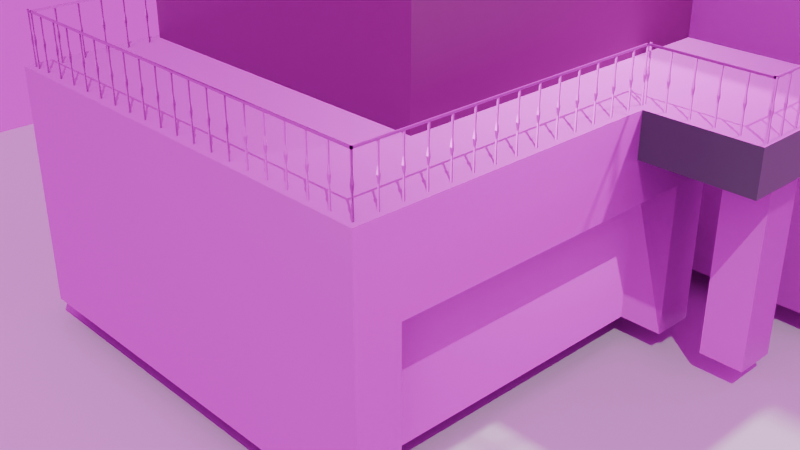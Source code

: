 # Source: house.blend  (saved by Blender 4.3.32; exported with 4.5.12 LTS)
import bpy
from mathutils import Matrix  # noqa: F401  (used for matrix-valued properties, if any)

bpy.ops.wm.read_factory_settings(use_empty=True)
scene = bpy.context.scene
scene.name = 'Scene'

# ---- collections
col_collection = bpy.data.collections.new('Collection'); scene.collection.children.link(col_collection)

# ---- images (referenced by path relative to the original .blend; pixels are not part of the script)
import os
ASSET_DIR = os.environ.get("B2B_ASSET_DIR", "")  # directory of the original .blend (textures are referenced by path, not embedded)
HERE = os.path.dirname(os.path.abspath(__file__))  # packed textures are extracted next to this script under _unpacked/

def load_image(name, relpath, width, height, colorspace="sRGB"):
    """Load a texture the original file referenced (path relative to the .blend, or extracted next to this script)."""
    p = next((c for c in (os.path.join(HERE, relpath), os.path.join(ASSET_DIR, relpath)) if relpath and os.path.exists(c)), "")
    if p:
        img = bpy.data.images.load(p, check_existing=True)
        img.name = name
    else:  # same state as the original file: an image datablock whose file is absent (Cycles renders it pink)
        img = bpy.data.images.new(name, width, height)
        img.source = "FILE"
        img.filepath = "//" + (relpath or name)
    img.colorspace_settings.name = colorspace
    return img
img_walnutbasecolor_jpg = load_image('walnutBaseColor.jpg', 'textures/Walnut/walnutBaseColor.jpg', 1024, 1024, 'sRGB')
img_walnutnormal_jpg = load_image('walnutNormal.jpg', 'textures/Walnut/walnutNormal.jpg', 1024, 1024, 'sRGB')
img_brickwallbasecolor_jpeg = load_image('brickWallBaseColor.jpeg', 'textures/BrickWall/brickWallBaseColor.jpeg', 1024, 1024, 'sRGB')
img_brickwallroughness_jpeg = load_image('brickWallRoughness.jpeg', 'textures/BrickWall/brickWallRoughness.jpeg', 1024, 1024, 'sRGB')
img_brickwallnormal_jpeg = load_image('brickWallNormal.jpeg', 'textures/BrickWall/brickWallNormal.jpeg', 1024, 1024, 'sRGB')
img_wood_145_smooth_jpg = load_image('wood-145_smooth.jpg', 'textures/Wood/woodRoughness.jpg', 1024, 1024, 'Non-Color')
img_woodbasecolor_jpg = load_image('woodBaseColor.jpg', 'textures/Wood/woodBaseColor.jpg', 1024, 1024, 'sRGB')
img_woodnormal_jpg = load_image('woodNormal.jpg', 'textures/Wood/woodNormal.jpg', 1024, 1024, 'sRGB')
img_garagedoorbasecolor_png = load_image('garageDoorBaseColor.png', 'textures/garageDoor/garageDoorBaseColor.png', 1024, 1024, 'sRGB')
img_blackmetalmetallic_jpg = load_image('blackMetalMetallic.jpg', 'textures/BlackMetal/blackMetalMetallic.jpg', 1024, 1024, 'sRGB')
img_blackmetalnormal_jpg = load_image('blackMetalNormal.jpg', 'textures/BlackMetal/blackMetalNormal.jpg', 1024, 1024, 'sRGB')
img_roofbasecolor_jpg = load_image('roofBaseColor.jpg', 'textures/Roof/roofBaseColor.jpg', 1024, 1024, 'sRGB')
img_roofroughness_jpg = load_image('roofRoughness.jpg', 'textures/Roof/roofRoughness.jpg', 1024, 1024, 'sRGB')
img_roofnormal_jpg = load_image('roofNormal.jpg', 'textures/Roof/roofNormal.jpg', 1024, 1024, 'sRGB')
img_pared_gris_pizarra_roughness_jpg = load_image('Pared_Gris_Pizarra_roughness.jpg', 'textures/Pared_Gris_Pizarra_roughness.jpg', 1024, 1024, 'Non-Color')
img_pared_gris_pizarra_normal_jpg = load_image('Pared_Gris_Pizarra_normal.jpg', 'textures/Pared_Gris_Pizarra_normal.jpg', 1024, 1024, 'Non-Color')
img_whitemarblebasecolor_jpg = load_image('whiteMarbleBaseColor.jpg', 'textures/WhiteMarble/whiteMarbleBaseColor.jpg', 1024, 1024, 'sRGB')
img_whitemarbleroughness_jpg = load_image('whiteMarbleRoughness.jpg', 'textures/WhiteMarble/whiteMarbleRoughness.jpg', 1024, 1024, 'sRGB')
img_whitemarblenormal_jpg = load_image('whiteMarbleNormal.jpg', 'textures/WhiteMarble/whiteMarbleNormal.jpg', 1024, 1024, 'sRGB')
img_blackmetalbasecolor_jpg = load_image('blackMetalBaseColor.jpg', 'textures/BlackMetal/blackMetalBaseColor.jpg', 1024, 1024, 'sRGB')
img_blackmetalroughness_jpg = load_image('blackMetalRoughness.jpg', 'textures/BlackMetal/blackMetalRoughness.jpg', 1024, 1024, 'sRGB')
img_rosendal_plains_1_2k_c6dc0b4a_a5f1_46a1_a7dd_7f3a7014699f_exr = load_image('rosendal-plains-1_2K_c6dc0b4a-a5f1-46a1-a7dd-7f3a7014699f.exr', 'rosendal-plains-1_2K_c6dc0b4a-a5f1-46a1-a7dd-7f3a7014699f.exr', 1024, 1024, 'Linear Rec.709')

# ---- materials (node trees are filled in below, after node groups)
mat_walnut_wood = bpy.data.materials.new('Walnut Wood')
mat_walnut_wood.alpha_threshold = 0.0
mat_walnut_wood.line_color = (0.0, 0.0, 0.0, 1.0)
mat_red_brick = bpy.data.materials.new('Red Brick')
mat_wood = bpy.data.materials.new('Wood')
mat_wood.displacement_method = 'BOTH'
mat_garage_door = bpy.data.materials.new('Garage Door')
mat_garage_door.displacement_method = 'BOTH'
mat_metal_roof = bpy.data.materials.new('Metal Roof')
mat_metal_roof.displacement_method = 'BOTH'
mat_gray_paint = bpy.data.materials.new('Gray Paint')
mat_gray_paint.displacement_method = 'BOTH'
mat_eggshell_paint = bpy.data.materials.new('Eggshell Paint')
mat_eggshell_paint.displacement_method = 'BOTH'
mat_white_marble_tiles = bpy.data.materials.new('White Marble Tiles')
mat_black_metal = bpy.data.materials.new('Black Metal')
mat_black_metal.displacement_method = 'BOTH'

# ---- material node trees
mat_walnut_wood.use_nodes = True; mat_walnut_wood.node_tree.nodes.clear()
_N = mat_walnut_wood.node_tree.nodes; _L = mat_walnut_wood.node_tree.links
n0 = _N.new('ShaderNodeTexCoord'); n0.name = 'Texture Coordinate'; n0.location = (-1882, 206)
n1 = _N.new('ShaderNodeMapping'); n1.name = 'Mapping'; n1.location = (-1672, 223)
n1.width = 240
n2 = _N.new('ShaderNodeTexImage'); n2.name = 'Image Texture.002'; n2.location = (-1239, 260)
n2.image = img_walnutbasecolor_jpg
n3 = _N.new('ShaderNodeOutputMaterial'); n3.name = 'Material Output'; n3.location = (-520, 289)
n4 = _N.new('ShaderNodeBsdfPrincipled'); n4.name = 'Principled BSDF'; n4.location = (-851, 302)
n4.distribution = 'GGX'
n4.subsurface_method = 'RANDOM_WALK_SKIN'
n4.inputs[2].default_value = 0.7673
n4.inputs[3].default_value = 1.45
n4.inputs[13].default_value = 0.06818
n4.inputs[20].default_value = 0.0
n4.inputs[27].default_value = (0.0, 0.0, 0.0, 1.0)
n4.inputs[28].default_value = 1.0
n5 = _N.new('ShaderNodeTexImage'); n5.name = 'Image Texture.003'; n5.location = (-1247, -54)
n5.image = img_walnutnormal_jpg
n6 = _N.new('ShaderNodeNormalMap'); n6.name = 'Normal Map'; n6.location = (-928, -138)
_L.new(n0.outputs[2], n1.inputs[0])
_L.new(n1.outputs[0], n2.inputs[0])
_L.new(n4.outputs[0], n3.inputs[0])
_L.new(n2.outputs[0], n4.inputs[0])
_L.new(n5.outputs[0], n6.inputs[1])
_L.new(n6.outputs[0], n4.inputs[5])
_L.new(n1.outputs[0], n5.inputs[0])
n3.is_active_output = True
mat_red_brick.use_nodes = True; mat_red_brick.node_tree.nodes.clear()
_N = mat_red_brick.node_tree.nodes; _L = mat_red_brick.node_tree.links
n0 = _N.new('ShaderNodeBsdfPrincipled'); n0.name = 'Principled BSDF'; n0.location = (1200, 0)
n0.distribution = 'GGX'
n0.subsurface_method = 'RANDOM_WALK_SKIN'
n0.inputs[3].default_value = 1.45
n0.inputs[27].default_value = (0.0, 0.0, 0.0, 1.0)
n0.inputs[28].default_value = 1.0
n1 = _N.new('ShaderNodeOutputMaterial'); n1.name = 'Material Output'; n1.location = (1500, 0)
n2 = _N.new('ShaderNodeMapping'); n2.name = 'Mapping'; n2.location = (-800, 0)
n3 = _N.new('ShaderNodeTexImage'); n3.name = 'Image Texture'; n3.location = (-150, 300)
n3.image = img_brickwallbasecolor_jpeg
n4 = _N.new('ShaderNodeMapping'); n4.name = 'Mapping.001'; n4.location = (-800, 0)
n5 = _N.new('ShaderNodeTexCoord'); n5.name = 'Texture Coordinate'; n5.location = (-1200, 0)
n6 = _N.new('ShaderNodeHueSaturation'); n6.name = 'Hue/Saturation/Value'; n6.location = (200, 300)
n7 = _N.new('ShaderNodeTexImage'); n7.name = 'Image Texture.001'; n7.location = (-150, 0)
n7.image = img_brickwallroughness_jpeg
n8 = _N.new('ShaderNodeNormalMap'); n8.name = 'Normal Map'; n8.location = (806, -366)
n9 = _N.new('ShaderNodeSeparateRGB'); n9.name = 'Separate RGB (Legacy)'; n9.location = (206, -316)
n10 = _N.new('ShaderNodeCombineRGB'); n10.name = 'Combine RGB (Legacy)'; n10.location = (606, -316)
n11 = _N.new('ShaderNodeMath'); n11.name = 'Math'; n11.location = (406, -316)
n11.operation = 'SUBTRACT'
n11.inputs[0].default_value = 1.0
n12 = _N.new('ShaderNodeTexImage'); n12.name = 'Image Texture.002'; n12.location = (-144, -316)
n12.image = img_brickwallnormal_jpeg
_L.new(n0.outputs[0], n1.inputs[0])
_L.new(n4.outputs[0], n3.inputs[0])
_L.new(n5.outputs[2], n4.inputs[0])
_L.new(n3.outputs[0], n6.inputs[4])
_L.new(n6.outputs[0], n0.inputs[0])
_L.new(n4.outputs[0], n7.inputs[0])
_L.new(n12.outputs[0], n9.inputs[0])
_L.new(n9.outputs[0], n10.inputs[0])
_L.new(n9.outputs[2], n10.inputs[2])
_L.new(n9.outputs[1], n11.inputs[1])
_L.new(n11.outputs[0], n10.inputs[1])
_L.new(n10.outputs[0], n8.inputs[1])
_L.new(n8.outputs[0], n0.inputs[5])
_L.new(n4.outputs[0], n12.inputs[0])
_L.new(n7.outputs[0], n0.inputs[2])
n1.is_active_output = True
mat_wood.use_nodes = True; mat_wood.node_tree.nodes.clear()
_N = mat_wood.node_tree.nodes; _L = mat_wood.node_tree.links
n0 = _N.new('ShaderNodeOutputMaterial'); n0.name = 'Material Output.001'; n0.location = (1174, 502)
n1 = _N.new('ShaderNodeTexCoord'); n1.name = 'Texture Coordinate'; n1.location = (-634, 491)
n2 = _N.new('ShaderNodeNormalMap'); n2.name = 'Normal Map'; n2.location = (313, -117)
n3 = _N.new('ShaderNodeBsdfPrincipled'); n3.name = 'Principled BSDF.001'; n3.location = (677, 548)
n3.distribution = 'GGX'
n3.subsurface_method = 'RANDOM_WALK_SKIN'
n3.inputs[1].default_value = 0.3727
n3.inputs[3].default_value = 1.45
n3.inputs[27].default_value = (0.0, 0.0, 0.0, 1.0)
n3.inputs[28].default_value = 1.0
n4 = _N.new('ShaderNodeTexImage'); n4.name = 'Image Texture.001'; n4.location = (-99, 176)
n4.image = img_wood_145_smooth_jpg
n4.projection_blend = 0.5
n5 = _N.new('ShaderNodeMapping'); n5.name = 'Mapping'; n5.location = (-454, 491)
n6 = _N.new('ShaderNodeTexImage'); n6.name = 'Image Texture'; n6.location = (17, 794)
n6.image = img_woodbasecolor_jpg
n6.projection_blend = 0.5
n7 = _N.new('ShaderNodeTexImage'); n7.name = 'Image Texture.003'; n7.location = (-106, -153)
n7.image = img_woodnormal_jpg
n7.projection_blend = 0.5
n8 = _N.new('ShaderNodeValToRGB'); n8.name = 'Color Ramp'; n8.location = (287, 387)
while len(n8.color_ramp.elements) > 1: n8.color_ramp.elements.remove(n8.color_ramp.elements[-1])
n8.color_ramp.elements[0].position = 0.2255; n8.color_ramp.elements[0].color = (0.0, 0.0, 0.0, 1.0)
_e = n8.color_ramp.elements.new(0.7491); _e.color = (1.0, 1.0, 1.0, 1.0)
_L.new(n5.outputs[0], n6.inputs[0])
_L.new(n8.outputs[0], n3.inputs[2])
_L.new(n5.outputs[0], n4.inputs[0])
_L.new(n1.outputs[2], n5.inputs[0])
_L.new(n5.outputs[0], n7.inputs[0])
_L.new(n7.outputs[0], n2.inputs[1])
_L.new(n3.outputs[0], n0.inputs[0])
_L.new(n6.outputs[0], n3.inputs[0])
_L.new(n4.outputs[0], n8.inputs[0])
_L.new(n2.outputs[0], n3.inputs[5])
n0.is_active_output = True
mat_garage_door.use_nodes = True; mat_garage_door.node_tree.nodes.clear()
_N = mat_garage_door.node_tree.nodes; _L = mat_garage_door.node_tree.links
n0 = _N.new('ShaderNodeBsdfPrincipled'); n0.name = 'Principled BSDF'; n0.location = (80, 300)
n0.inputs[2].default_value = 0.3
n1 = _N.new('ShaderNodeOutputMaterial'); n1.name = 'Material Output'; n1.location = (370, 300)
n2 = _N.new('ShaderNodeTexImage'); n2.name = 'Image Texture.001'; n2.location = (86, -40)
n2.label = 'Base Color'
n2.image = img_garagedoorbasecolor_png
n2.interpolation = 'Closest'
n3 = _N.new('ShaderNodeTexImage'); n3.name = 'Image Texture.002'; n3.location = (86, -320)
n3.label = 'Metallic'
n3.image = img_blackmetalmetallic_jpg
n4 = _N.new('ShaderNodeTexImage'); n4.name = 'Image Texture.005'; n4.location = (94, -629)
n4.label = 'Normal'
n4.image = img_blackmetalnormal_jpg
n5 = _N.new('ShaderNodeNormalMap'); n5.name = 'Normal Map'; n5.location = (-200, -223)
n6 = _N.new('ShaderNodeMapping'); n6.name = 'Mapping'; n6.location = (230, -40)
n7 = _N.new('NodeReroute'); n7.name = 'Reroute'; n7.location = (36, -831)
n7.width = 16
n7.socket_idname = 'NodeSocketVector'
n8 = _N.new('ShaderNodeTexCoord'); n8.name = 'Texture Coordinate'; n8.location = (30, -40)
n9 = _N.new('NodeFrame'); n9.name = 'Frame'; n9.location = (-1270, 340)
n9.label = 'Mapping'
n9.width = 400
n10 = _N.new('NodeFrame'); n10.name = 'Frame.001'; n10.location = (-626, 540)
n10.label = 'Textures'
n10.width = 364
n2.parent = n10
n3.parent = n10
n4.parent = n10
n6.parent = n9
n7.parent = n10
n8.parent = n9
_L.new(n0.outputs[0], n1.inputs[0])
_L.new(n2.outputs[0], n0.inputs[0])
_L.new(n4.outputs[0], n5.inputs[1])
_L.new(n5.outputs[0], n0.inputs[5])
_L.new(n7.outputs[0], n2.inputs[0])
_L.new(n7.outputs[0], n3.inputs[0])
_L.new(n7.outputs[0], n4.inputs[0])
_L.new(n6.outputs[0], n7.inputs[0])
_L.new(n8.outputs[2], n6.inputs[0])
_L.new(n3.outputs[0], n0.inputs[1])
n1.is_active_output = True
mat_metal_roof.use_nodes = True; mat_metal_roof.node_tree.nodes.clear()
_N = mat_metal_roof.node_tree.nodes; _L = mat_metal_roof.node_tree.links
n0 = _N.new('ShaderNodeOutputMaterial'); n0.name = 'Material Output'; n0.location = (300, 300)
n1 = _N.new('ShaderNodeBsdfPrincipled'); n1.name = 'Principled BSDF'; n1.location = (10, 300)
n1.distribution = 'GGX'
n1.subsurface_method = 'RANDOM_WALK_SKIN'
n1.inputs[3].default_value = 1.45
n1.inputs[27].default_value = (0.0, 0.0, 0.0, 1.0)
n1.inputs[28].default_value = 1.0
n2 = _N.new('ShaderNodeTexImage'); n2.name = 'Image Texture.001'; n2.location = (86, -40)
n2.label = 'Base Color'
n2.image = img_roofbasecolor_jpg
n3 = _N.new('ShaderNodeTexImage'); n3.name = 'Image Texture.002'; n3.location = (86, -320)
n3.label = 'Roughness'
n3.image = img_roofroughness_jpg
n4 = _N.new('ShaderNodeInvert'); n4.name = 'Invert Color'; n4.location = (-240, -60)
n5 = _N.new('ShaderNodeTexImage'); n5.name = 'Image Texture.003'; n5.location = (86, -600)
n5.label = 'Normal'
n5.image = img_roofnormal_jpg
n6 = _N.new('ShaderNodeNormalMap'); n6.name = 'Normal Map'; n6.location = (-240, -340)
n7 = _N.new('ShaderNodeMapping'); n7.name = 'Mapping'; n7.location = (230, -40)
n8 = _N.new('NodeReroute'); n8.name = 'Reroute'; n8.location = (36, -430)
n8.width = 16
n8.socket_idname = 'NodeSocketVector'
n9 = _N.new('ShaderNodeTexCoord'); n9.name = 'Texture Coordinate'; n9.location = (30, -40)
n10 = _N.new('NodeFrame'); n10.name = 'Frame'; n10.location = (-1270, 340)
n10.label = 'Mapping'
n10.width = 400
n11 = _N.new('NodeFrame'); n11.name = 'Frame.001'; n11.location = (-626, 260)
n11.label = 'Textures'
n11.width = 356
n2.parent = n11
n3.parent = n11
n5.parent = n11
n7.parent = n10
n8.parent = n11
n9.parent = n10
_L.new(n1.outputs[0], n0.inputs[0])
_L.new(n2.outputs[0], n1.inputs[0])
_L.new(n3.outputs[0], n4.inputs[1])
_L.new(n4.outputs[0], n1.inputs[2])
_L.new(n5.outputs[0], n6.inputs[1])
_L.new(n6.outputs[0], n1.inputs[5])
_L.new(n8.outputs[0], n2.inputs[0])
_L.new(n8.outputs[0], n3.inputs[0])
_L.new(n8.outputs[0], n5.inputs[0])
_L.new(n7.outputs[0], n8.inputs[0])
_L.new(n9.outputs[2], n7.inputs[0])
n0.is_active_output = True
mat_gray_paint.use_nodes = True; mat_gray_paint.node_tree.nodes.clear()
_N = mat_gray_paint.node_tree.nodes; _L = mat_gray_paint.node_tree.links
n0 = _N.new('NodeFrame'); n0.name = 'Fotograma.001'; n0.location = (-715, 75)
n0.label = 'Texturas'
n0.width = 347
n1 = _N.new('NodeFrame'); n1.name = 'Fotograma'; n1.location = (-1139, 47)
n1.label = 'Mapeo'
n1.width = 380
n2 = _N.new('ShaderNodeTexImage'); n2.name = 'Imagen.002'; n2.location = (76, -45)
n2.label = 'Roughness'
n2.hide = True
n2.image = img_pared_gris_pizarra_roughness_jpg
n2.projection = 'BOX'
n2.projection_blend = 0.01
n3 = _N.new('ShaderNodeTexImage'); n3.name = 'Imagen.003'; n3.location = (76, -105)
n3.label = 'Normal'
n3.hide = True
n3.image = img_pared_gris_pizarra_normal_jpg
n3.projection = 'BOX'
n3.projection_blend = 0.01
n4 = _N.new('ShaderNodeBsdfPrincipled'); n4.name = 'BSDF Principista'; n4.location = (382, 11)
n4.inputs[0].default_value = (0.1384, 0.1384, 0.1683, 1.0)
n4.inputs[3].default_value = 1.45
n4.inputs[27].default_value = (0.0, 0.0, 0.0, 1.0)
n5 = _N.new('ShaderNodeOutputMaterial'); n5.name = 'Material'; n5.location = (682, 11)
n5.hide = True
n6 = _N.new('NodeReroute'); n6.name = 'Redirigir'; n6.location = (36, -85)
n6.width = 16
n6.socket_idname = 'NodeSocketVector'
n7 = _N.new('ShaderNodeMapping'); n7.name = 'Mapeo'; n7.location = (210, -57)
n7.hide = True
n8 = _N.new('ShaderNodeTexCoord'); n8.name = 'Coordenadas de texturizado'; n8.location = (30, -57)
n8.hide = True
n9 = _N.new('ShaderNodeRGB'); n9.name = 'RGB'; n9.location = (-578, 385)
n9.outputs[0].default_value = (0.521, 0.3916, 0.4342, 1.0)
n10 = _N.new('ShaderNodeNormalMap'); n10.name = 'Normal Map'; n10.location = (-7, -111)
n2.parent = n0
n3.parent = n0
n6.parent = n0
n7.parent = n1
n8.parent = n1
_L.new(n4.outputs[0], n5.inputs[0])
_L.new(n6.outputs[0], n2.inputs[0])
_L.new(n6.outputs[0], n3.inputs[0])
_L.new(n7.outputs[0], n6.inputs[0])
_L.new(n8.outputs[3], n7.inputs[0])
_L.new(n2.outputs[0], n4.inputs[2])
_L.new(n3.outputs[0], n10.inputs[1])
_L.new(n10.outputs[0], n4.inputs[5])
n5.is_active_output = True
mat_eggshell_paint.use_nodes = True; mat_eggshell_paint.node_tree.nodes.clear()
_N = mat_eggshell_paint.node_tree.nodes; _L = mat_eggshell_paint.node_tree.links
n0 = _N.new('NodeFrame'); n0.name = 'Fotograma.001'; n0.location = (-616, 265)
n0.label = 'Texturas'
n0.width = 346
n1 = _N.new('NodeFrame'); n1.name = 'Fotograma.003'; n1.location = (-230, 265)
n1.label = 'Ajustes Rugosidad'
n1.width = 300
n2 = _N.new('NodeFrame'); n2.name = 'Fotograma'; n2.location = (-1040, 237)
n2.label = 'Mapeo'
n2.width = 380
n3 = _N.new('ShaderNodeTexImage'); n3.name = 'Imagen.002'; n3.location = (76, -45)
n3.label = 'Roughness'
n3.hide = True
n3.image = img_pared_gris_pizarra_roughness_jpg
n3.projection = 'BOX'
n3.projection_blend = 0.01
n4 = _N.new('ShaderNodeTexImage'); n4.name = 'Imagen.003'; n4.location = (76, -105)
n4.label = 'Normal'
n4.hide = True
n4.image = img_pared_gris_pizarra_normal_jpg
n4.projection = 'BOX'
n4.projection_blend = 0.01
n5 = _N.new('ShaderNodeBsdfPrincipled'); n5.name = 'BSDF Principista'; n5.location = (480, 200)
n5.inputs[0].default_value = (0.521, 0.3916, 0.4342, 1.0)
n5.inputs[3].default_value = 1.45
n5.inputs[27].default_value = (0.0, 0.0, 0.0, 1.0)
n6 = _N.new('ShaderNodeOutputMaterial'); n6.name = 'Material'; n6.location = (780, 200)
n6.hide = True
n7 = _N.new('NodeReroute'); n7.name = 'Redirigir'; n7.location = (36, -85)
n7.width = 16
n7.socket_idname = 'NodeSocketVector'
n8 = _N.new('ShaderNodeMapping'); n8.name = 'Mapeo'; n8.location = (210, -57)
n8.hide = True
n9 = _N.new('ShaderNodeTexCoord'); n9.name = 'Coordenadas de texturizado'; n9.location = (30, -57)
n9.hide = True
n10 = _N.new('ShaderNodeNormalMap'); n10.name = 'Normal Map'; n10.location = (-17, 78)
n3.parent = n0
n4.parent = n0
n7.parent = n0
n8.parent = n2
n9.parent = n2
_L.new(n5.outputs[0], n6.inputs[0])
_L.new(n7.outputs[0], n3.inputs[0])
_L.new(n7.outputs[0], n4.inputs[0])
_L.new(n8.outputs[0], n7.inputs[0])
_L.new(n9.outputs[3], n8.inputs[0])
_L.new(n3.outputs[0], n5.inputs[2])
_L.new(n4.outputs[0], n10.inputs[1])
_L.new(n10.outputs[0], n5.inputs[5])
n6.is_active_output = True
mat_white_marble_tiles.use_nodes = True; mat_white_marble_tiles.node_tree.nodes.clear()
_N = mat_white_marble_tiles.node_tree.nodes; _L = mat_white_marble_tiles.node_tree.links
n0 = _N.new('ShaderNodeBsdfPrincipled'); n0.name = 'Principled BSDF'; n0.location = (10, 300)
n0.inputs[1].default_value = 0.2
n1 = _N.new('ShaderNodeOutputMaterial'); n1.name = 'Material Output'; n1.location = (300, 300)
n2 = _N.new('ShaderNodeTexImage'); n2.name = 'Image Texture'; n2.location = (86, -40)
n2.label = 'Base Color'
n2.image = img_whitemarblebasecolor_jpg
n3 = _N.new('ShaderNodeTexImage'); n3.name = 'Image Texture.001'; n3.location = (86, -320)
n3.label = 'Roughness'
n3.image = img_whitemarbleroughness_jpg
n4 = _N.new('ShaderNodeTexImage'); n4.name = 'Image Texture.002'; n4.location = (86, -600)
n4.label = 'Normal'
n4.image = img_whitemarblenormal_jpg
n5 = _N.new('ShaderNodeNormalMap'); n5.name = 'Normal Map'; n5.location = (-240, -60)
n6 = _N.new('ShaderNodeMapping'); n6.name = 'Mapping'; n6.location = (230, -40)
n7 = _N.new('NodeReroute'); n7.name = 'Reroute'; n7.location = (36, -495)
n7.width = 16
n7.socket_idname = 'NodeSocketVector'
n8 = _N.new('ShaderNodeTexCoord'); n8.name = 'Texture Coordinate'; n8.location = (30, -40)
n9 = _N.new('NodeFrame'); n9.name = 'Frame'; n9.location = (-1270, 340)
n9.label = 'Mapping'
n9.width = 400
n10 = _N.new('NodeFrame'); n10.name = 'Frame.001'; n10.location = (-626, 540)
n10.label = 'Textures'
n10.width = 356
n11 = _N.new('ShaderNodeInvert'); n11.name = 'Invert Color'; n11.location = (-229, 215)
n11.inputs[0].default_value = 0.1467
n2.parent = n10
n3.parent = n10
n4.parent = n10
n6.parent = n9
n7.parent = n10
n8.parent = n9
_L.new(n0.outputs[0], n1.inputs[0])
_L.new(n2.outputs[0], n0.inputs[0])
_L.new(n11.outputs[0], n0.inputs[2])
_L.new(n4.outputs[0], n5.inputs[1])
_L.new(n5.outputs[0], n0.inputs[5])
_L.new(n7.outputs[0], n2.inputs[0])
_L.new(n7.outputs[0], n3.inputs[0])
_L.new(n7.outputs[0], n4.inputs[0])
_L.new(n6.outputs[0], n7.inputs[0])
_L.new(n8.outputs[2], n6.inputs[0])
_L.new(n3.outputs[0], n11.inputs[1])
n1.is_active_output = True
mat_black_metal.use_nodes = True; mat_black_metal.node_tree.nodes.clear()
_N = mat_black_metal.node_tree.nodes; _L = mat_black_metal.node_tree.links
n0 = _N.new('ShaderNodeBsdfPrincipled'); n0.name = 'Principled BSDF'; n0.location = (10, 300)
n1 = _N.new('ShaderNodeOutputMaterial'); n1.name = 'Material Output'; n1.location = (300, 300)
n2 = _N.new('ShaderNodeTexImage'); n2.name = 'Image Texture.001'; n2.location = (86, -40)
n2.label = 'Base Color'
n2.image = img_blackmetalbasecolor_jpg
n3 = _N.new('ShaderNodeTexImage'); n3.name = 'Image Texture.002'; n3.location = (86, -320)
n3.label = 'Metallic'
n3.image = img_blackmetalmetallic_jpg
n4 = _N.new('ShaderNodeTexImage'); n4.name = 'Image Texture.004'; n4.location = (86, -880)
n4.label = 'Roughness'
n4.image = img_blackmetalroughness_jpg
n5 = _N.new('ShaderNodeTexImage'); n5.name = 'Image Texture.005'; n5.location = (86, -1440)
n5.label = 'Normal'
n5.image = img_blackmetalnormal_jpg
n6 = _N.new('ShaderNodeNormalMap'); n6.name = 'Normal Map'; n6.location = (-282, -159)
n7 = _N.new('ShaderNodeMapping'); n7.name = 'Mapping'; n7.location = (230, -40)
n8 = _N.new('NodeReroute'); n8.name = 'Reroute'; n8.location = (36, -832)
n8.width = 16
n8.socket_idname = 'NodeSocketVector'
n9 = _N.new('ShaderNodeTexCoord'); n9.name = 'Texture Coordinate'; n9.location = (30, -40)
n10 = _N.new('NodeFrame'); n10.name = 'Frame'; n10.location = (-1270, 340)
n10.label = 'Mapping'
n10.width = 400
n11 = _N.new('NodeFrame'); n11.name = 'Frame.001'; n11.location = (-669, 1282)
n11.label = 'Textures'
n11.width = 356
n2.parent = n11
n3.parent = n11
n4.parent = n11
n5.parent = n11
n7.parent = n10
n8.parent = n11
n9.parent = n10
_L.new(n0.outputs[0], n1.inputs[0])
_L.new(n2.outputs[0], n0.inputs[0])
_L.new(n3.outputs[0], n0.inputs[1])
_L.new(n5.outputs[0], n6.inputs[1])
_L.new(n6.outputs[0], n0.inputs[5])
_L.new(n8.outputs[0], n2.inputs[0])
_L.new(n8.outputs[0], n3.inputs[0])
_L.new(n8.outputs[0], n4.inputs[0])
_L.new(n8.outputs[0], n5.inputs[0])
_L.new(n7.outputs[0], n8.inputs[0])
_L.new(n9.outputs[2], n7.inputs[0])
_L.new(n4.outputs[0], n0.inputs[2])
n1.is_active_output = True

# ---- world
world_rosendal_plains_1_001 = bpy.data.worlds.new('Rosendal Plains 1.001'); scene.world = world_rosendal_plains_1_001
world_rosendal_plains_1_001.use_nodes = True; world_rosendal_plains_1_001.node_tree.nodes.clear()
_N = world_rosendal_plains_1_001.node_tree.nodes; _L = world_rosendal_plains_1_001.node_tree.links
n0 = _N.new('ShaderNodeBackground'); n0.name = 'Background'; n0.location = (10, 300)
n1 = _N.new('ShaderNodeOutputWorld'); n1.name = 'World Output'; n1.location = (300, 300)
n2 = _N.new('ShaderNodeTexEnvironment'); n2.name = 'Environment Texture'; n2.location = (-400, 0)
n2.image = img_rosendal_plains_1_2k_c6dc0b4a_a5f1_46a1_a7dd_7f3a7014699f_exr
n3 = _N.new('ShaderNodeTexCoord'); n3.name = 'Texture Coordinate'; n3.location = (-800, 0)
n4 = _N.new('ShaderNodeMapping'); n4.name = 'Mapping'; n4.location = (-600, 0)
_L.new(n0.outputs[0], n1.inputs[0])
_L.new(n2.outputs[0], n0.inputs[0])
_L.new(n3.outputs[0], n4.inputs[0])
_L.new(n4.outputs[0], n2.inputs[0])
n1.is_active_output = True

# ---- cameras
cam_camera = bpy.data.cameras.new('Camera')
cam_camera.clip_end = 100.0
cam_camera.ortho_scale = 7.314

# ---- lights
light_light = bpy.data.lights.new('Light', 'POINT')
light_light.energy = 1000.0
light_light.shadow_soft_size = 0.1
light_sun = bpy.data.lights.new('Sun', 'SUN')
light_sun.energy = 1.0

# ---- meshes
me_cube = bpy.data.meshes.new('Cube')
me_cube.from_pydata([(3.25, -3.413, 0.1875), (3.25, 0.1875, 0.1875), (3.621, 3.0, 0.1875), (2.708, 0.3161, 0.1875), (3.25, -3.038, 1.5), (3.25, -3.038, 0.1875), (3.25, -0.1875, 0.1875), (3.25, -0.1875, 1.5), (4.188, -0.75, 1.875), (4.188, 0.1875, 1.875), (2.875, -3.038, 0.1875), (2.875, -0.1875, 0.1875), (3.25, 0.9375, 0.1875), (4.188, 0.9375, 0.1875), (3.621, 1.5, 0.1875), (4.188, 1.5, 0.1875), (2.708, 0.3161, 1.746), (3.25, -0.75, 1.875), (-0.5, -2.25, 3.665), (-0.5, 3.0, 3.665), (3.25, 0.9375, 1.875), (4.187, 0.9375, 1.875), (2.708, 0.8089, 1.746), (3.25, -3.413, 2.25), (3.25, 0.1875, 1.875), (3.25, -0.75, 2.25), (2.875, -3.038, 1.501), (2.875, -0.1875, 1.501), (4.188, 0.9375, 2.25), (4.188, -0.75, 2.25), (3.621, 3.0, 3.665), (-0.5, -2.25, 2.25), (2.5, -2.25, 2.25), (2.5, -3.413, 2.25), (2.5, -2.25, 3.665), (3.621, 1.5, 3.665), (4.188, 1.5, 3.665), (4.188, 0.9375, 3.665), (2.5, 0.9375, 2.25), (-0.575, -3.413, 0.1875), (2.5, 0.9375, 3.665), (-0.575, 3.0, 0.1875), (-0.575, 3.0, 2.25), (-0.575, -3.413, 2.25), (-0.875, -2.625, 3.75), (-0.875, 3.375, 3.75), (4.562, 3.375, 3.75), (2.875, -2.625, 3.75), (4.562, 0.5625, 3.75), (2.875, 0.5625, 3.75), (1.0, 0.1875, 4.875), (3.625, 1.761, 4.312), (1.0, 0.5625, 3.75), (1.0, 1.761, 4.312), (1.928, 1.765, 4.318), (3.625, -0.75, 1.875), (3.625, 0.1875, 1.875), (4.0, 0.1875, 1.875), (4.0, -0.75, 1.875), (4.0, 0.1875, 0.1875), (3.625, 0.1875, 0.1875), (3.625, -0.1875, 0.1875), (4.0, -0.1875, 0.1875), (3.625, -0.1875, 1.875), (4.0, -0.1875, 1.875), (3.621, 1.5, 2.25), (-0.575, 3.0, 1.875), (3.621, 3.0, 2.25), (-0.5, 3.0, 2.25), (-0.5, 3.0, 0.1875), (2.708, 0.1875, 0.1875), (2.708, 0.9375, 0.1875), (2.708, 0.9375, 1.875), (2.708, 0.1875, 1.875), (2.708, 0.8089, 0.1875), (2.875, 0.5625, 3.829), (2.875, -2.625, 3.829), (4.562, 3.375, 3.829), (4.562, 0.5625, 3.829), (-0.875, 3.375, 3.829), (-0.875, -2.625, 3.829), (2.792, 0.6451, 3.75), (4.48, 0.6451, 3.75), (2.792, -2.542, 3.75), (-0.7924, -2.542, 3.75), (2.792, 0.6451, 3.665), (2.792, -2.542, 3.665), (-0.7924, -2.542, 3.665), (4.48, 0.6451, 3.665), (-0.7924, 3.292, 3.665), (4.513, 3.308, 3.737), (-0.7924, 3.292, 3.75), (4.513, 3.308, 3.652)], [(52, 49), (53, 52)], [(74, 22, 16, 3), (0, 23, 33, 43, 39), (1, 24, 17, 7, 6), (42, 68, 69, 41, 66), (70, 73, 24, 1), (65, 35, 36, 15, 14), (26, 10, 11, 27), (4, 5, 10, 26), (6, 7, 27, 11), (12, 20, 72, 71), (13, 21, 20, 12), (2, 67, 65, 14), (41, 39, 43, 42, 66), (4, 26, 27, 7), (68, 31, 18, 19), (32, 33, 23, 25, 29, 28, 38), (25, 17, 55, 58, 8, 29), (37, 40, 38, 28), (20, 21, 9, 57, 56, 24, 73, 72), (31, 32, 34, 18), (82, 48, 49, 81), (34, 32, 38, 40), (91, 84, 44, 45), (46, 48, 82, 90), (9, 21, 28, 29, 8), (83, 81, 49, 47), (84, 83, 47, 44), (31, 68, 42, 43, 33, 32), (44, 47, 76, 80), (45, 44, 80, 79), (48, 46, 77, 78), (49, 75, 76, 47), (51, 54, 75, 78), (56, 57, 59, 60), (61, 60, 59, 62), (64, 63, 61, 62), (57, 64, 62, 59), (56, 60, 61, 63), (9, 8, 17, 24, 56, 63, 64, 57), (17, 25, 23, 0, 5, 4, 7), (65, 67, 30, 35), (67, 68, 19, 30), (36, 37, 28, 21, 13, 15), (69, 68, 67, 2), (16, 22, 72, 73), (3, 16, 73, 70), (22, 74, 71, 72), (76, 75, 54, 50), (78, 77, 51), (78, 75, 49, 48), (79, 80, 50), (80, 76, 50), (77, 79, 50, 54, 51), (87, 86, 83, 84), (86, 85, 81, 83), (89, 87, 84, 91), (88, 82, 81, 85), (37, 88, 85, 40), (19, 18, 87, 89), (34, 40, 85, 86), (18, 34, 86, 87), (46, 90, 91, 45), (90, 82, 88, 92), (77, 46, 45, 79), (90, 92, 89, 91), (36, 35, 30, 92, 88, 37), (30, 19, 89, 92)])
me_cube.polygons.foreach_set('material_index', [0, 1, 1, 1, 0, 2, 3, 1, 1, 2, 2, 1, 1, 1, 6, 7, 5, 2, 5, 6, 0, 6, 0, 0, 5, 0, 0, 7, 0, 0, 0, 0, 4, 1, 0, 1, 1, 1, 5, 1, 6, 6, 2, 1, 1, 1, 1, 4, 4, 0, 4, 4, 4, 0, 0, 0, 0, 0, 0, 0, 0, 0, 0, 0, 0, 0, 0])
_uv = me_cube.uv_layers.new(name='UVMap')
_uv.uv.foreach_set('vector', [0.3936, 0.1806, 0.3936, 0.2731, 0.3618, 0.2731, 0.3618, 0.1806, 0.6726, 0.6987, 0.6726, 0.8321, 0.6241, 0.8321, 0.418, 0.8321, 0.418, 0.6987, 0.2342, 0.5768, 0.2342, 0.6859, 0.1736, 0.6859, 0.21, 0.6616, 0.21, 0.5768, 0.7664, 0.0006087, 0.1588, 0.4381, 0.7542, 0.1585, 0.7664, 0.134, 0.7664, 0.02486, 0.2693, 0.5768, 0.2693, 0.6859, 0.2342, 0.6859, 0.2342, 0.5768, 0.1588, 0.07459, 0.03759, 0.07459, 0.03759, 0.03793, 0.268, 0.03793, 0.268, 0.07459, 0.3564, 0.5199, 0.2715, 0.5199, 0.2715, 0.3355, 0.3564, 0.3355, 0.02567, 0.6616, 0.02567, 0.5768, 0.04992, 0.5768, 0.04992, 0.6617, 0.21, 0.5768, 0.21, 0.6616, 0.1857, 0.6617, 0.1857, 0.5768, 0.9014, 0.2057, 0.9014, 0.3149, 0.8663, 0.3149, 0.8663, 0.2057, 0.962, 0.2057, 0.962, 0.3149, 0.9014, 0.3149, 0.9014, 0.2057, 0.268, 0.1716, 0.1588, 0.1716, 0.1588, 0.07459, 0.268, 0.07459, 0.7664, 0.134, 0.3517, 0.134, 0.3517, 0.0006087, 0.7664, 0.0006087, 0.7664, 0.02486, 0.02567, 0.6616, 0.02567, 0.6374, 0.21, 0.6374, 0.21, 0.6616, 0.8642, 0.1361, 0.8642, 0.4757, 0.7672, 0.4757, 0.7672, 0.1361, 0.3402, 0.7685, 0.4154, 0.7685, 0.4154, 0.817, 0.2432, 0.817, 0.2432, 0.8776, 0.134, 0.8776, 0.134, 0.7685, 0.3832, 0.5065, 0.359, 0.5065, 0.359, 0.4822, 0.359, 0.458, 0.359, 0.4458, 0.3832, 0.4458, 0.5507, 0.9326, 0.4416, 0.9326, 0.4416, 0.8356, 0.5507, 0.8356, 0.9996, 0.1296, 0.9996, 0.001471, 0.8971, 0.001471, 0.8971, 0.02709, 0.8971, 0.07833, 0.8971, 0.1296, 0.8971, 0.2037, 0.9996, 0.2037, 0.2455, 0.8356, 0.4395, 0.8356, 0.4395, 0.9326, 0.2455, 0.9326, 0.5001, 0.3058, 0.5078, 0.2981, 0.3507, 0.2981, 0.343, 0.3058, 0.0008081, 0.713, 0.09781, 0.713, 0.09781, 0.9192, 0.0008081, 0.9192, 0.009127, 0.5524, 0.009127, 0.008998, 0.001432, 0.001303, 0.001432, 0.5601, 0.03786, 0.5226, 0.2197, 0.5226, 0.2197, 0.5226, 0.03786, 0.5226, 0.359, 0.3852, 0.359, 0.3367, 0.3832, 0.3367, 0.3832, 0.4458, 0.359, 0.4458, 0.343, 0.008998, 0.343, 0.3058, 0.3507, 0.2981, 0.3507, 0.001303, 0.009127, 0.008998, 0.343, 0.008998, 0.3507, 0.001303, 0.001432, 0.001303, 0.3402, 0.5745, 0.0006531, 0.5745, 0.0006531, 0.5624, 0.4154, 0.5624, 0.4154, 0.7685, 0.3402, 0.7685, 0.9996, 0.6405, 0.7934, 0.5128, 0.7934, 0.5128, 0.9996, 0.6405, 0.3516, 0.136, 0.7396, 0.136, 0.7396, 0.136, 0.3516, 0.136, 0.2197, 0.5226, 0.03786, 0.5226, 0.03786, 0.5226, 0.2197, 0.5226, 0.8659, 0.778, 0.8659, 0.778, 0.8852, 0.5728, 0.8852, 0.5728, 0.8973, 0.8485, 0.7875, 0.8487, 0.8489, 0.7628, 0.958, 0.763, 0.745, 0.2014, 0.745, 0.2207, 0.658, 0.2207, 0.658, 0.2014, 0.2948, 0.06297, 0.2705, 0.06297, 0.2705, 0.03872, 0.2948, 0.03872, 0.745, 0.24, 0.745, 0.2594, 0.658, 0.2594, 0.658, 0.24, 0.745, 0.2207, 0.745, 0.24, 0.658, 0.24, 0.658, 0.2207, 0.745, 0.2787, 0.658, 0.2787, 0.658, 0.2594, 0.745, 0.2594, 0.8971, 0.001471, 0.769, 0.001471, 0.769, 0.1296, 0.8971, 0.1296, 0.8971, 0.07833, 0.8458, 0.07833, 0.8458, 0.02709, 0.8971, 0.02709, 0.1736, 0.6859, 0.1736, 0.7101, 0.001418, 0.7101, 0.001418, 0.5768, 0.02567, 0.5768, 0.02567, 0.6616, 0.21, 0.6616, 0.1588, 0.07459, 0.1588, 0.1716, 0.03759, 0.1716, 0.03759, 0.07459, 0.1588, 0.1716, 0.1346, 0.4381, 0.03759, 0.4381, 0.03759, 0.1716, 0.3068, 0.3082, 0.2705, 0.3082, 0.2705, 0.2112, 0.2705, 0.1869, 0.2705, 0.07779, 0.3068, 0.07779, 0.7542, 0.1585, 0.1588, 0.4381, 0.1588, 0.1716, 0.4865, 0.6967, 0.3618, 0.2731, 0.3936, 0.2731, 0.402, 0.2814, 0.3535, 0.2814, 0.3618, 0.1806, 0.3618, 0.2731, 0.3535, 0.2814, 0.3535, 0.1722, 0.3936, 0.2731, 0.3936, 0.1806, 0.402, 0.1722, 0.402, 0.2814, 0.8852, 0.5728, 0.8659, 0.778, 0.7875, 0.8487, 0.7274, 0.7406, 0.2197, 0.5226, 0.03786, 0.5226, 0.1422, 0.4519, 0.958, 0.763, 0.8489, 0.7628, 0.8489, 0.7628, 0.958, 0.763, 0.3516, 0.136, 0.7396, 0.136, 0.5577, 0.2774, 0.9996, 0.6405, 0.7934, 0.5128, 0.9996, 0.4101, 0.958, 0.959, 0.6064, 0.9594, 0.7274, 0.7406, 0.7875, 0.8487, 0.8973, 0.8485, 0.009127, 0.008998, 0.343, 0.008998, 0.343, 0.008998, 0.009127, 0.008998, 0.343, 0.008998, 0.343, 0.3058, 0.343, 0.3058, 0.343, 0.008998, 0.009127, 0.5524, 0.009127, 0.008998, 0.009127, 0.008998, 0.009127, 0.5524, 0.5001, 0.3058, 0.5001, 0.3058, 0.343, 0.3058, 0.343, 0.3058, 0.4729, 0.3331, 0.5001, 0.3058, 0.343, 0.3058, 0.3157, 0.3331, 0.03636, 0.5252, 0.03636, 0.03623, 0.009127, 0.008998, 0.009127, 0.5524, 0.3157, 0.03623, 0.3157, 0.3331, 0.343, 0.3058, 0.343, 0.008998, 0.03636, 0.03623, 0.3157, 0.03623, 0.343, 0.008998, 0.009127, 0.008998, 0.958, 0.959, 0.958, 0.959, 0.8489, 0.9591, 0.8489, 0.9591, 0.03786, 0.5226, 0.2197, 0.5226, 0.2197, 0.5226, 0.03786, 0.5226, 0.958, 0.959, 0.958, 0.959, 0.8489, 0.9591, 0.6064, 0.9594, 0.958, 0.959, 0.958, 0.959, 0.8489, 0.9591, 0.8489, 0.9591, 0.3068, 0.3082, 0.03759, 0.07459, 0.03759, 0.1716, 0.03786, 0.5226, 0.5001, 0.3058, 0.2705, 0.3082, 0.03759, 0.1716, 0.03636, 0.5252, 0.8489, 0.9591, 0.03786, 0.5226])
_uv = me_cube.uv_layers.new(name='automap')
_uv.uv.foreach_set('vector', [11.61, -5.6, 11.61, -1.443, 10.29, -1.443, 10.29, -5.6, 18.67, 2.315, 18.67, 4.528, 17.86, 4.528, 14.44, 4.528, 14.44, 2.315, 2.589, -0.1851, 2.589, 1.564, 1.617, 1.564, 2.2, 1.175, 2.2, -0.1851, 7.02, 4.549, 6.924, 4.549, 6.924, 2.298, 7.02, 2.298, 7.02, 4.14, 8.894, -5.6, 8.894, -1.1, 10.34, -1.1, 10.34, -5.6, 1.187, -3.695, 1.187, -4.77, 1.512, -4.77, 1.512, -2.727, 1.187, -2.727, 1.0, 3.421e-05, 1.0, 1.0, 0.0001016, 1.0, 0.0001015, 3.436e-05, 2.746, 1.185, 2.746, -0.1896, 3.139, -0.1896, 3.678, 1.186, 5.732, -0.1896, 5.732, 1.185, 5.879, 1.186, 5.34, -0.1896, -0.5344, -5.205, -0.5344, -3.915, -0.9487, -3.915, -0.9487, -5.205, 0.1818, -5.205, 0.1818, -3.915, -0.5344, -3.915, -0.5344, -5.205, 2.362, 2.306, 2.362, 4.144, 0.7278, 4.144, 0.7278, 2.306, 7.064, 2.302, 14.14, 2.302, 14.14, 4.543, 7.064, 4.543, 7.064, 4.136, 2.746, 1.185, 3.286, 0.7924, 6.272, 0.7924, 5.732, 1.185, 0.005846, -0.3695, 0.3562, -0.3695, 0.3562, -0.2694, 0.005846, -0.2694, -5.916, 1.046, -5.916, -0.09835, -5.178, -0.09835, -5.178, 2.521, -4.255, 2.521, -4.255, 4.181, -5.916, 4.181, 10.34, -0.1, 10.34, -1.1, 11.34, -1.1, 12.34, -1.1, 12.84, -1.1, 12.84, -0.1, 0.166, -2.518, -0.9592, -2.518, -0.9592, -3.518, 0.166, -3.518, 10.34, 11.95, 12.84, 11.95, 12.84, 9.951, 12.34, 9.951, 11.34, 9.951, 10.34, 9.951, 8.894, 9.951, 8.894, 11.95, 0.9885, -0.8657, 0.9885, -0.6655, 0.8884, -0.6655, 0.8884, -0.8657, 13.62, 11.17, 13.84, 10.95, 9.34, 10.95, 9.12, 11.17, 0.8477, -1.082, 0.9478, -1.082, 0.9478, -0.8689, 0.8477, -0.8689, -0.4397, 18.23, -0.4397, 2.671, -0.66, 2.451, -0.66, 18.45, 18.45, 3.9, 10.95, 3.9, 10.95, 3.9, 18.45, 3.9, 9.951, -1.1, 11.95, -1.1, 11.95, -0.1, 7.451, -0.1, 7.451, -1.1, 9.12, 2.671, 9.12, 11.17, 9.34, 10.95, 9.34, 2.451, -0.4397, 2.671, 9.12, 2.671, 9.34, 2.451, -0.66, 2.451, -8.867, 1.046, -8.867, 6.21, -9.16, 6.21, -9.051, -0.09835, -5.916, -0.09835, -5.916, 1.046, -0.66, 3.9, 9.34, 3.9, 9.34, 4.11, -0.66, 4.11, 18.45, 3.9, 2.451, 3.9, 2.451, 4.11, 18.45, 4.11, 10.95, 3.9, 18.45, 3.9, 18.45, 4.11, 10.95, 4.11, 10.95, 3.9, 10.95, 4.11, 2.451, 4.11, 2.451, 3.9, 0.5062, -11.83, 0.9461, -11.83, 0.7011, -11.49, 0.2637, -11.49, 0.5138, 4.145, 0.1022, 4.146, 0.09499, 2.294, 0.5065, 2.293, 11.34, 8.951, 11.34, 9.951, 12.34, 9.951, 12.34, 8.951, -0.3093, 4.148, -0.7208, 4.149, -0.728, 2.298, -0.3165, 2.296, 0.1022, 4.146, -0.3093, 4.148, -0.3165, 2.296, 0.09499, 2.294, -1.132, 4.151, -1.14, 2.299, -0.728, 2.298, -0.7208, 4.149, 12.84, 9.951, 12.84, 7.451, 10.34, 7.451, 10.34, 9.951, 11.34, 9.951, 11.34, 8.951, 12.34, 8.951, 12.34, 9.951, 1.617, 1.564, 1.617, 1.953, -1.144, 1.953, -1.144, -0.1853, -0.755, -0.1853, -0.755, 1.175, 2.2, 1.175, 0.7601, -0.4797, 0.7601, -0.5798, 0.8853, -0.5798, 0.8853, -0.4797, 0.7601, -0.5798, 0.7852, -0.8548, 0.8853, -0.8548, 0.8853, -0.5798, 0.5887, -4.778, 0.9157, -4.778, 0.9157, -3.905, 0.9157, -3.687, 0.9157, -2.706, 0.5887, -2.706, 6.924, 2.298, 6.924, 4.549, 2.427, 4.549, 2.427, 2.298, -2.217, 4.024, -1.668, 4.024, -1.524, 4.167, -2.361, 4.167, -2.217, 2.285, -2.217, 4.024, -2.361, 4.167, -2.361, 2.285, -1.668, 4.024, -1.668, 2.285, -1.524, 2.285, -1.524, 4.167, 2.984, -12.12, 3.896, -12.12, 4.24, -11.74, 3.789, -11.37, -2.677, -11.83, -1.89, -11.83, -2.341, -11.49, 13.84, 4.11, 9.34, 4.11, 9.34, 3.9, 13.84, 3.9, 2.988, -11.29, 1.375, -11.29, 2.131, -12.04, 4.777, -12.24, 5.912, -12.24, 5.344, -11.11, 0.4928, -11.37, -0.9196, -11.37, -0.4329, -12.2, -0.1916, -11.79, 0.2492, -11.79, -0.4397, 3.673, 9.12, 3.673, 9.12, 3.9, -0.4397, 3.9, 2.671, 3.673, 11.17, 3.673, 11.17, 3.9, 2.671, 3.9, 18.23, 3.673, 2.671, 3.673, 2.671, 3.9, 18.23, 3.9, 13.62, 3.673, 13.62, 3.9, 9.12, 3.9, 9.12, 3.673, 12.84, 11.95, 13.62, 11.17, 9.12, 11.17, 8.34, 11.95, 0.34, 17.45, 0.34, 3.451, -0.4397, 2.671, -0.4397, 18.23, 8.34, 3.451, 8.34, 11.95, 9.12, 11.17, 9.12, 2.671, 0.34, 3.451, 8.34, 3.451, 9.12, 2.671, -0.4397, 2.671, 13.84, 3.9, 13.84, 3.9, 9.34, 3.9, 9.34, 3.9, 0.001646, 0.3342, 5.857e-05, 5.822e-05, 0.01073, 5.822e-05, 0.01231, 0.3342, 13.84, 4.11, 13.84, 3.9, 9.34, 3.9, -0.66, 4.11, 0.001646, 0.3342, 0.01231, 0.3342, 0.01073, 0.9999, 5.825e-05, 0.9999, 0.1192, 0.6277, 0.1184, 0.5565, 0.3066, 0.5542, 0.3466, 0.6657, 0.01243, 0.6657, 0.04866, 0.6285, 0.3066, 0.5542, 0.3002, 0.03719, 0.3365, 5.822e-05, 0.3466, 0.6657])
_uv.active_render = True
me_cube.materials.append(mat_walnut_wood)
me_cube.materials.append(mat_red_brick)
me_cube.materials.append(mat_wood)
me_cube.materials.append(mat_garage_door)
me_cube.materials.append(mat_metal_roof)
me_cube.materials.append(mat_gray_paint)
me_cube.materials.append(mat_eggshell_paint)
me_cube.materials.append(mat_white_marble_tiles)
me_cube.use_mirror_vertex_groups = False
me_cube.auto_texspace = False
me_cube.update()
me_cube_001 = bpy.data.meshes.new('Cube.001')
me_cube_001.from_pydata([(3.2, -3.35, 2.25), (3.2, -3.35, 2.7), (3.2, -3.363, 2.25), (3.2, -3.363, 2.7), (3.187, -3.35, 2.25), (3.187, -3.35, 2.7), (3.187, -3.363, 2.25), (3.187, -3.363, 2.7), (3.203, -3.347, 2.475), (3.203, -3.366, 2.475), (3.184, -3.366, 2.475), (3.184, -3.347, 2.475), (3.198, -3.352, 2.531), (3.198, -3.361, 2.531), (3.189, -3.361, 2.531), (3.189, -3.352, 2.531), (3.198, -3.361, 2.419), (3.189, -3.361, 2.419), (3.189, -3.352, 2.419), (3.198, -3.352, 2.419)], [], [(12, 1, 3, 13), (13, 3, 7, 14), (14, 7, 5, 15), (15, 5, 1, 12), (18, 11, 8, 19), (17, 10, 11, 18), (16, 9, 10, 17), (19, 8, 9, 16), (11, 15, 12, 8), (10, 14, 15, 11), (9, 13, 14, 10), (8, 12, 13, 9), (0, 19, 16, 2), (2, 16, 17, 6), (6, 17, 18, 4), (4, 18, 19, 0)])
_uv = me_cube_001.uv_layers.new(name='UVMap')
_uv.uv.foreach_set('vector', [0.5625, 0.0, 0.625, 0.0, 0.625, 0.25, 0.5625, 0.25, 0.5625, 0.25, 0.625, 0.25, 0.625, 0.5, 0.5625, 0.5, 0.5625, 0.5, 0.625, 0.5, 0.625, 0.75, 0.5625, 0.75, 0.5625, 0.75, 0.625, 0.75, 0.625, 1.0, 0.5625, 1.0, 0.4375, 0.75, 0.5, 0.75, 0.5, 1.0, 0.4375, 1.0, 0.4375, 0.5, 0.5, 0.5, 0.5, 0.75, 0.4375, 0.75, 0.4375, 0.25, 0.5, 0.25, 0.5, 0.5, 0.4375, 0.5, 0.4375, 0.0, 0.5, 0.0, 0.5, 0.25, 0.4375, 0.25, 0.5, 0.75, 0.5625, 0.75, 0.5625, 1.0, 0.5, 1.0, 0.5, 0.5, 0.5625, 0.5, 0.5625, 0.75, 0.5, 0.75, 0.5, 0.25, 0.5625, 0.25, 0.5625, 0.5, 0.5, 0.5, 0.5, 0.0, 0.5625, 0.0, 0.5625, 0.25, 0.5, 0.25, 0.375, 0.0, 0.4375, 0.0, 0.4375, 0.25, 0.375, 0.25, 0.375, 0.25, 0.4375, 0.25, 0.4375, 0.5, 0.375, 0.5, 0.375, 0.5, 0.4375, 0.5, 0.4375, 0.75, 0.375, 0.75, 0.375, 0.75, 0.4375, 0.75, 0.4375, 1.0, 0.375, 1.0])
_uv = me_cube_001.uv_layers.new(name='automap')
_uv.uv.foreach_set('vector', [0.1692, 0.5168, 0.4794, 0.5237, 0.4786, 0.5477, 0.1705, 0.534, 0.1709, 0.4648, 0.4789, 0.4539, 0.4795, 0.4772, 0.1695, 0.482, 0.1695, 0.482, 0.4795, 0.4772, 0.4797, 0.5005, 0.1689, 0.4994, 0.1689, 0.4994, 0.4797, 0.5005, 0.4794, 0.5237, 0.1692, 0.5168, -0.02283, 0.5007, 0.07302, 0.5, 0.07341, 0.5281, -0.02336, 0.518, -0.02312, 0.4832, 0.07264, 0.4719, 0.07302, 0.5, -0.02283, 0.5007, -0.02442, 0.466, 0.07232, 0.4404, 0.07264, 0.4719, -0.02312, 0.4832, -0.02336, 0.518, 0.07341, 0.5281, 0.07372, 0.5596, -0.02477, 0.5352, 0.07302, 0.5, 0.1689, 0.4994, 0.1692, 0.5168, 0.07341, 0.5281, 0.07264, 0.4719, 0.1695, 0.482, 0.1689, 0.4994, 0.07302, 0.5, 0.07232, 0.4404, 0.1709, 0.4648, 0.1695, 0.482, 0.07264, 0.4719, 0.07341, 0.5281, 0.1692, 0.5168, 0.1705, 0.534, 0.07372, 0.5596, -0.3331, 0.5223, -0.02336, 0.518, -0.02477, 0.5352, -0.3325, 0.5456, -0.332, 0.4526, -0.02442, 0.466, -0.02312, 0.4832, -0.3328, 0.4758, -0.3328, 0.4758, -0.02312, 0.4832, -0.02283, 0.5007, -0.3332, 0.4991, -0.3332, 0.4991, -0.02283, 0.5007, -0.02336, 0.518, -0.3331, 0.5223])
_uv.active_render = True
me_cube_001.materials.append(mat_black_metal)
me_cube_001.auto_texspace = False
me_cube_001.update()
me_cube_002 = bpy.data.meshes.new('Cube.002')
me_cube_002.from_pydata([(-0.4466, -3.363, 2.684), (-0.4466, -3.363, 2.7), (-0.4466, -3.35, 2.684), (-0.4466, -3.35, 2.7), (3.2, -3.363, 2.684), (3.2, -3.363, 2.7), (3.2, -3.35, 2.684), (3.2, -3.35, 2.7)], [], [(0, 1, 3, 2), (2, 3, 7, 6), (6, 7, 5, 4), (2, 6, 4, 0), (7, 3, 1, 5), (4, 5, 1, 0)])
_uv = me_cube_002.uv_layers.new(name='UVMap')
_uv.uv.foreach_set('vector', [0.375, 0.0, 0.625, 0.0, 0.625, 0.25, 0.375, 0.25, 0.375, 0.25, 0.625, 0.25, 0.625, 0.5, 0.375, 0.5, 0.375, 0.5, 0.625, 0.5, 0.625, 0.75, 0.375, 0.75, 0.125, 0.5, 0.375, 0.5, 0.375, 0.75, 0.125, 0.75, 0.625, 0.5, 0.875, 0.5, 0.875, 0.75, 0.625, 0.75, 0.375, 0.75, 0.625, 0.75, 0.625, 1.0, 0.375, 1.0])
_uv = me_cube_002.uv_layers.new(name='automap')
_uv.uv.foreach_set('vector', [-0.8219, 0.4629, -0.8148, 0.4629, -0.8148, 0.4764, -0.8219, 0.4764, 0.8407, 0.4765, 0.8407, 0.4933, -0.8219, 0.4933, -0.8219, 0.4765, -0.8147, 0.4629, -0.8076, 0.4629, -0.8076, 0.4764, -0.8147, 0.4764, 0.8407, 0.5371, -0.8219, 0.5371, -0.8219, 0.5236, 0.8407, 0.5236, -0.8219, 0.4933, 0.8407, 0.4933, 0.8407, 0.5068, -0.8219, 0.5068, -0.8219, 0.5236, -0.8219, 0.5068, 0.8407, 0.5068, 0.8407, 0.5236])
_uv.active_render = True
me_cube_002.materials.append(mat_black_metal)
me_cube_002.auto_texspace = False
me_cube_002.update()
me_cube_003 = bpy.data.meshes.new('Cube.003')
me_cube_003.from_pydata([(3.187, -3.363, 2.25), (3.187, -3.363, 2.7), (3.187, -3.35, 2.25), (3.187, -3.35, 2.7), (3.2, -3.363, 2.25), (3.2, -3.363, 2.7), (3.2, -3.35, 2.25), (3.2, -3.35, 2.7), (3.184, -3.366, 2.475), (3.184, -3.347, 2.475), (3.203, -3.347, 2.475), (3.203, -3.366, 2.475), (3.189, -3.361, 2.531), (3.189, -3.352, 2.531), (3.198, -3.352, 2.531), (3.198, -3.361, 2.531), (3.189, -3.352, 2.419), (3.198, -3.352, 2.419), (3.198, -3.361, 2.419), (3.189, -3.361, 2.419)], [], [(12, 1, 3, 13), (13, 3, 7, 14), (14, 7, 5, 15), (15, 5, 1, 12), (18, 11, 8, 19), (17, 10, 11, 18), (16, 9, 10, 17), (19, 8, 9, 16), (11, 15, 12, 8), (10, 14, 15, 11), (9, 13, 14, 10), (8, 12, 13, 9), (0, 19, 16, 2), (2, 16, 17, 6), (6, 17, 18, 4), (4, 18, 19, 0)])
_uv = me_cube_003.uv_layers.new(name='UVMap')
_uv.uv.foreach_set('vector', [0.5625, 0.0, 0.625, 0.0, 0.625, 0.25, 0.5625, 0.25, 0.5625, 0.25, 0.625, 0.25, 0.625, 0.5, 0.5625, 0.5, 0.5625, 0.5, 0.625, 0.5, 0.625, 0.75, 0.5625, 0.75, 0.5625, 0.75, 0.625, 0.75, 0.625, 1.0, 0.5625, 1.0, 0.4375, 0.75, 0.5, 0.75, 0.5, 1.0, 0.4375, 1.0, 0.4375, 0.5, 0.5, 0.5, 0.5, 0.75, 0.4375, 0.75, 0.4375, 0.25, 0.5, 0.25, 0.5, 0.5, 0.4375, 0.5, 0.4375, 0.0, 0.5, 0.0, 0.5, 0.25, 0.4375, 0.25, 0.5, 0.75, 0.5625, 0.75, 0.5625, 1.0, 0.5, 1.0, 0.5, 0.5, 0.5625, 0.5, 0.5625, 0.75, 0.5, 0.75, 0.5, 0.25, 0.5625, 0.25, 0.5625, 0.5, 0.5, 0.5, 0.5, 0.0, 0.5625, 0.0, 0.5625, 0.25, 0.5, 0.25, 0.375, 0.0, 0.4375, 0.0, 0.4375, 0.25, 0.375, 0.25, 0.375, 0.25, 0.4375, 0.25, 0.4375, 0.5, 0.375, 0.5, 0.375, 0.5, 0.4375, 0.5, 0.4375, 0.75, 0.375, 0.75, 0.375, 0.75, 0.4375, 0.75, 0.4375, 1.0, 0.375, 1.0])
_uv = me_cube_003.uv_layers.new(name='automap')
_uv.uv.foreach_set('vector', [0.1692, 0.5168, 0.4794, 0.5237, 0.4786, 0.5477, 0.1705, 0.534, 0.1709, 0.4648, 0.4789, 0.4539, 0.4795, 0.4772, 0.1695, 0.482, 0.1695, 0.482, 0.4795, 0.4772, 0.4797, 0.5005, 0.1689, 0.4994, 0.1689, 0.4994, 0.4797, 0.5005, 0.4794, 0.5237, 0.1692, 0.5168, -0.02283, 0.5007, 0.07302, 0.5, 0.07341, 0.5281, -0.02336, 0.518, -0.02312, 0.4832, 0.07264, 0.4719, 0.07302, 0.5, -0.02283, 0.5007, -0.02442, 0.466, 0.07232, 0.4404, 0.07264, 0.4719, -0.02312, 0.4832, -0.02336, 0.518, 0.07341, 0.5281, 0.07372, 0.5596, -0.02477, 0.5352, 0.07302, 0.5, 0.1689, 0.4994, 0.1692, 0.5168, 0.07341, 0.5281, 0.07264, 0.4719, 0.1695, 0.482, 0.1689, 0.4994, 0.07302, 0.5, 0.07232, 0.4404, 0.1709, 0.4648, 0.1695, 0.482, 0.07264, 0.4719, 0.07341, 0.5281, 0.1692, 0.5168, 0.1705, 0.534, 0.07372, 0.5596, -0.3331, 0.5223, -0.02336, 0.518, -0.02477, 0.5352, -0.3325, 0.5456, -0.332, 0.4526, -0.02442, 0.466, -0.02312, 0.4832, -0.3328, 0.4758, -0.3328, 0.4758, -0.02312, 0.4832, -0.02283, 0.5007, -0.3332, 0.4991, -0.3332, 0.4991, -0.02283, 0.5007, -0.02336, 0.518, -0.3331, 0.5223])
_uv.active_render = True
me_cube_003.materials.append(mat_black_metal)
me_cube_003.auto_texspace = False
me_cube_003.update()
me_cube_004 = bpy.data.meshes.new('Cube.004')
me_cube_004.from_pydata([(3.187, -0.6724, 2.684), (3.187, -0.6724, 2.7), (3.2, -0.6724, 2.684), (3.2, -0.6724, 2.7), (3.187, -3.363, 2.684), (3.187, -3.363, 2.7), (3.2, -3.363, 2.684), (3.2, -3.363, 2.7)], [], [(0, 1, 3, 2), (2, 3, 7, 6), (6, 7, 5, 4), (2, 6, 4, 0), (7, 3, 1, 5), (4, 5, 1, 0)])
_uv = me_cube_004.uv_layers.new(name='UVMap')
_uv.uv.foreach_set('vector', [0.375, 0.0, 0.625, 0.0, 0.625, 0.25, 0.375, 0.25, 0.375, 0.25, 0.625, 0.25, 0.625, 0.5, 0.375, 0.5, 0.375, 0.5, 0.625, 0.5, 0.625, 0.75, 0.375, 0.75, 0.125, 0.5, 0.375, 0.5, 0.375, 0.75, 0.125, 0.75, 0.625, 0.5, 0.875, 0.5, 0.875, 0.75, 0.625, 0.75, 0.375, 0.75, 0.625, 0.75, 0.625, 1.0, 0.375, 1.0])
_uv = me_cube_004.uv_layers.new(name='automap')
_uv.uv.foreach_set('vector', [-0.8219, 0.4629, -0.8148, 0.4629, -0.8148, 0.4764, -0.8219, 0.4764, 0.8407, 0.4765, 0.8407, 0.4933, -0.8219, 0.4933, -0.8219, 0.4765, -0.8147, 0.4629, -0.8076, 0.4629, -0.8076, 0.4764, -0.8147, 0.4764, 0.8407, 0.5371, -0.8219, 0.5371, -0.8219, 0.5236, 0.8407, 0.5236, -0.8219, 0.4933, 0.8407, 0.4933, 0.8407, 0.5068, -0.8219, 0.5068, -0.8219, 0.5236, -0.8219, 0.5068, 0.8407, 0.5068, 0.8407, 0.5236])
_uv.active_render = True
me_cube_004.materials.append(mat_black_metal)
me_cube_004.auto_texspace = False
me_cube_004.update()
me_cube_005 = bpy.data.meshes.new('Cube.005')
me_cube_005.from_pydata([(3.187, -0.6856, 2.25), (3.187, -0.6856, 2.7), (3.187, -0.6724, 2.25), (3.187, -0.6724, 2.7), (3.2, -0.6856, 2.25), (3.2, -0.6856, 2.7), (3.2, -0.6724, 2.25), (3.2, -0.6724, 2.7), (3.184, -0.6884, 2.475), (3.184, -0.6696, 2.475), (3.203, -0.6696, 2.475), (3.203, -0.6884, 2.475), (3.189, -0.6837, 2.531), (3.189, -0.6743, 2.531), (3.198, -0.6743, 2.531), (3.198, -0.6837, 2.531), (3.189, -0.6743, 2.419), (3.198, -0.6743, 2.419), (3.198, -0.6837, 2.419), (3.189, -0.6837, 2.419)], [], [(12, 1, 3, 13), (13, 3, 7, 14), (14, 7, 5, 15), (15, 5, 1, 12), (18, 11, 8, 19), (17, 10, 11, 18), (16, 9, 10, 17), (19, 8, 9, 16), (11, 15, 12, 8), (10, 14, 15, 11), (9, 13, 14, 10), (8, 12, 13, 9), (0, 19, 16, 2), (2, 16, 17, 6), (6, 17, 18, 4), (4, 18, 19, 0)])
_uv = me_cube_005.uv_layers.new(name='UVMap')
_uv.uv.foreach_set('vector', [0.5625, 0.0, 0.625, 0.0, 0.625, 0.25, 0.5625, 0.25, 0.5625, 0.25, 0.625, 0.25, 0.625, 0.5, 0.5625, 0.5, 0.5625, 0.5, 0.625, 0.5, 0.625, 0.75, 0.5625, 0.75, 0.5625, 0.75, 0.625, 0.75, 0.625, 1.0, 0.5625, 1.0, 0.4375, 0.75, 0.5, 0.75, 0.5, 1.0, 0.4375, 1.0, 0.4375, 0.5, 0.5, 0.5, 0.5, 0.75, 0.4375, 0.75, 0.4375, 0.25, 0.5, 0.25, 0.5, 0.5, 0.4375, 0.5, 0.4375, 0.0, 0.5, 0.0, 0.5, 0.25, 0.4375, 0.25, 0.5, 0.75, 0.5625, 0.75, 0.5625, 1.0, 0.5, 1.0, 0.5, 0.5, 0.5625, 0.5, 0.5625, 0.75, 0.5, 0.75, 0.5, 0.25, 0.5625, 0.25, 0.5625, 0.5, 0.5, 0.5, 0.5, 0.0, 0.5625, 0.0, 0.5625, 0.25, 0.5, 0.25, 0.375, 0.0, 0.4375, 0.0, 0.4375, 0.25, 0.375, 0.25, 0.375, 0.25, 0.4375, 0.25, 0.4375, 0.5, 0.375, 0.5, 0.375, 0.5, 0.4375, 0.5, 0.4375, 0.75, 0.375, 0.75, 0.375, 0.75, 0.4375, 0.75, 0.4375, 1.0, 0.375, 1.0])
_uv = me_cube_005.uv_layers.new(name='automap')
_uv.uv.foreach_set('vector', [0.1692, 0.5168, 0.4794, 0.5237, 0.4786, 0.5477, 0.1705, 0.534, 0.1709, 0.4648, 0.4789, 0.4539, 0.4795, 0.4772, 0.1695, 0.482, 0.1695, 0.482, 0.4795, 0.4772, 0.4797, 0.5005, 0.1689, 0.4994, 0.1689, 0.4994, 0.4797, 0.5005, 0.4794, 0.5237, 0.1692, 0.5168, -0.02283, 0.5007, 0.07302, 0.5, 0.07341, 0.5281, -0.02336, 0.518, -0.02312, 0.4832, 0.07264, 0.4719, 0.07302, 0.5, -0.02283, 0.5007, -0.02442, 0.466, 0.07232, 0.4404, 0.07264, 0.4719, -0.02312, 0.4832, -0.02336, 0.518, 0.07341, 0.5281, 0.07372, 0.5596, -0.02477, 0.5352, 0.07302, 0.5, 0.1689, 0.4994, 0.1692, 0.5168, 0.07341, 0.5281, 0.07264, 0.4719, 0.1695, 0.482, 0.1689, 0.4994, 0.07302, 0.5, 0.07232, 0.4404, 0.1709, 0.4648, 0.1695, 0.482, 0.07264, 0.4719, 0.07341, 0.5281, 0.1692, 0.5168, 0.1705, 0.534, 0.07372, 0.5596, -0.3331, 0.5223, -0.02336, 0.518, -0.02477, 0.5352, -0.3325, 0.5456, -0.332, 0.4526, -0.02442, 0.466, -0.02312, 0.4832, -0.3328, 0.4758, -0.3328, 0.4758, -0.02312, 0.4832, -0.02283, 0.5007, -0.3332, 0.4991, -0.3332, 0.4991, -0.02283, 0.5007, -0.02336, 0.518, -0.3331, 0.5223])
_uv.active_render = True
me_cube_005.materials.append(mat_black_metal)
me_cube_005.auto_texspace = False
me_cube_005.update()
me_cube_006 = bpy.data.meshes.new('Cube.006')
me_cube_006.from_pydata([(3.187, -0.6856, 2.684), (3.187, -0.6856, 2.7), (3.187, -0.6724, 2.684), (3.187, -0.6724, 2.7), (4.157, -0.6856, 2.684), (4.157, -0.6856, 2.7), (4.157, -0.6724, 2.684), (4.157, -0.6724, 2.7)], [], [(0, 1, 3, 2), (2, 3, 7, 6), (6, 7, 5, 4), (2, 6, 4, 0), (7, 3, 1, 5), (4, 5, 1, 0)])
_uv = me_cube_006.uv_layers.new(name='UVMap')
_uv.uv.foreach_set('vector', [0.375, 0.0, 0.625, 0.0, 0.625, 0.25, 0.375, 0.25, 0.375, 0.25, 0.625, 0.25, 0.625, 0.5, 0.375, 0.5, 0.375, 0.5, 0.625, 0.5, 0.625, 0.75, 0.375, 0.75, 0.125, 0.5, 0.375, 0.5, 0.375, 0.75, 0.125, 0.75, 0.625, 0.5, 0.875, 0.5, 0.875, 0.75, 0.625, 0.75, 0.375, 0.75, 0.625, 0.75, 0.625, 1.0, 0.375, 1.0])
_uv = me_cube_006.uv_layers.new(name='automap')
_uv.uv.foreach_set('vector', [-0.8219, 0.4629, -0.8148, 0.4629, -0.8148, 0.4764, -0.8219, 0.4764, 0.8407, 0.4765, 0.8407, 0.4933, -0.8219, 0.4933, -0.8219, 0.4765, -0.8147, 0.4629, -0.8076, 0.4629, -0.8076, 0.4764, -0.8147, 0.4764, 0.8407, 0.5371, -0.8219, 0.5371, -0.8219, 0.5236, 0.8407, 0.5236, -0.8219, 0.4933, 0.8407, 0.4933, 0.8407, 0.5068, -0.8219, 0.5068, -0.8219, 0.5236, -0.8219, 0.5068, 0.8407, 0.5068, 0.8407, 0.5236])
_uv.active_render = True
me_cube_006.materials.append(mat_black_metal)
me_cube_006.auto_texspace = False
me_cube_006.update()
me_cube_007 = bpy.data.meshes.new('Cube.007')
me_cube_007.from_pydata([(4.143, -0.6856, 2.25), (4.143, -0.6856, 2.7), (4.143, -0.6724, 2.25), (4.143, -0.6724, 2.7), (4.157, -0.6856, 2.25), (4.157, -0.6856, 2.7), (4.157, -0.6724, 2.25), (4.157, -0.6724, 2.7), (4.141, -0.6884, 2.475), (4.141, -0.6696, 2.475), (4.159, -0.6696, 2.475), (4.159, -0.6884, 2.475), (4.145, -0.6837, 2.531), (4.145, -0.6743, 2.531), (4.155, -0.6743, 2.531), (4.155, -0.6837, 2.531), (4.145, -0.6743, 2.419), (4.155, -0.6743, 2.419), (4.155, -0.6837, 2.419), (4.145, -0.6837, 2.419)], [], [(12, 1, 3, 13), (13, 3, 7, 14), (14, 7, 5, 15), (15, 5, 1, 12), (18, 11, 8, 19), (17, 10, 11, 18), (16, 9, 10, 17), (19, 8, 9, 16), (11, 15, 12, 8), (10, 14, 15, 11), (9, 13, 14, 10), (8, 12, 13, 9), (0, 19, 16, 2), (2, 16, 17, 6), (6, 17, 18, 4), (4, 18, 19, 0)])
_uv = me_cube_007.uv_layers.new(name='UVMap')
_uv.uv.foreach_set('vector', [0.5625, 0.0, 0.625, 0.0, 0.625, 0.25, 0.5625, 0.25, 0.5625, 0.25, 0.625, 0.25, 0.625, 0.5, 0.5625, 0.5, 0.5625, 0.5, 0.625, 0.5, 0.625, 0.75, 0.5625, 0.75, 0.5625, 0.75, 0.625, 0.75, 0.625, 1.0, 0.5625, 1.0, 0.4375, 0.75, 0.5, 0.75, 0.5, 1.0, 0.4375, 1.0, 0.4375, 0.5, 0.5, 0.5, 0.5, 0.75, 0.4375, 0.75, 0.4375, 0.25, 0.5, 0.25, 0.5, 0.5, 0.4375, 0.5, 0.4375, 0.0, 0.5, 0.0, 0.5, 0.25, 0.4375, 0.25, 0.5, 0.75, 0.5625, 0.75, 0.5625, 1.0, 0.5, 1.0, 0.5, 0.5, 0.5625, 0.5, 0.5625, 0.75, 0.5, 0.75, 0.5, 0.25, 0.5625, 0.25, 0.5625, 0.5, 0.5, 0.5, 0.5, 0.0, 0.5625, 0.0, 0.5625, 0.25, 0.5, 0.25, 0.375, 0.0, 0.4375, 0.0, 0.4375, 0.25, 0.375, 0.25, 0.375, 0.25, 0.4375, 0.25, 0.4375, 0.5, 0.375, 0.5, 0.375, 0.5, 0.4375, 0.5, 0.4375, 0.75, 0.375, 0.75, 0.375, 0.75, 0.4375, 0.75, 0.4375, 1.0, 0.375, 1.0])
_uv = me_cube_007.uv_layers.new(name='automap')
_uv.uv.foreach_set('vector', [0.1692, 0.5168, 0.4794, 0.5237, 0.4786, 0.5477, 0.1705, 0.534, 0.1709, 0.4648, 0.4789, 0.4539, 0.4795, 0.4772, 0.1695, 0.482, 0.1695, 0.482, 0.4795, 0.4772, 0.4797, 0.5005, 0.1689, 0.4994, 0.1689, 0.4994, 0.4797, 0.5005, 0.4794, 0.5237, 0.1692, 0.5168, -0.02283, 0.5007, 0.07302, 0.5, 0.07341, 0.5281, -0.02336, 0.518, -0.02312, 0.4832, 0.07264, 0.4719, 0.07302, 0.5, -0.02283, 0.5007, -0.02442, 0.466, 0.07232, 0.4404, 0.07264, 0.4719, -0.02312, 0.4832, -0.02336, 0.518, 0.07341, 0.5281, 0.07372, 0.5596, -0.02477, 0.5352, 0.07302, 0.5, 0.1689, 0.4994, 0.1692, 0.5168, 0.07341, 0.5281, 0.07264, 0.4719, 0.1695, 0.482, 0.1689, 0.4994, 0.07302, 0.5, 0.07232, 0.4404, 0.1709, 0.4648, 0.1695, 0.482, 0.07264, 0.4719, 0.07341, 0.5281, 0.1692, 0.5168, 0.1705, 0.534, 0.07372, 0.5596, -0.3331, 0.5223, -0.02336, 0.518, -0.02477, 0.5352, -0.3325, 0.5456, -0.332, 0.4526, -0.02442, 0.466, -0.02312, 0.4832, -0.3328, 0.4758, -0.3328, 0.4758, -0.02312, 0.4832, -0.02283, 0.5007, -0.3332, 0.4991, -0.3332, 0.4991, -0.02283, 0.5007, -0.02336, 0.518, -0.3331, 0.5223])
_uv.active_render = True
me_cube_007.materials.append(mat_black_metal)
me_cube_007.auto_texspace = False
me_cube_007.update()
me_cube_008 = bpy.data.meshes.new('Cube.008')
me_cube_008.from_pydata([(4.143, 0.9375, 2.684), (4.143, 0.9375, 2.7), (4.157, 0.9375, 2.684), (4.157, 0.9375, 2.7), (4.143, -0.6856, 2.684), (4.143, -0.6856, 2.7), (4.157, -0.6856, 2.684), (4.157, -0.6856, 2.7)], [], [(0, 1, 3, 2), (2, 3, 7, 6), (6, 7, 5, 4), (2, 6, 4, 0), (7, 3, 1, 5), (4, 5, 1, 0)])
_uv = me_cube_008.uv_layers.new(name='UVMap')
_uv.uv.foreach_set('vector', [0.375, 0.0, 0.625, 0.0, 0.625, 0.25, 0.375, 0.25, 0.375, 0.25, 0.625, 0.25, 0.625, 0.5, 0.375, 0.5, 0.375, 0.5, 0.625, 0.5, 0.625, 0.75, 0.375, 0.75, 0.125, 0.5, 0.375, 0.5, 0.375, 0.75, 0.125, 0.75, 0.625, 0.5, 0.875, 0.5, 0.875, 0.75, 0.625, 0.75, 0.375, 0.75, 0.625, 0.75, 0.625, 1.0, 0.375, 1.0])
_uv = me_cube_008.uv_layers.new(name='automap')
_uv.uv.foreach_set('vector', [-0.8219, 0.4629, -0.8148, 0.4629, -0.8148, 0.4764, -0.8219, 0.4764, 0.8407, 0.4765, 0.8407, 0.4933, -0.8219, 0.4933, -0.8219, 0.4765, -0.8147, 0.4629, -0.8076, 0.4629, -0.8076, 0.4764, -0.8147, 0.4764, 0.8407, 0.5371, -0.8219, 0.5371, -0.8219, 0.5236, 0.8407, 0.5236, -0.8219, 0.4933, 0.8407, 0.4933, 0.8407, 0.5068, -0.8219, 0.5068, -0.8219, 0.5236, -0.8219, 0.5068, 0.8407, 0.5068, 0.8407, 0.5236])
_uv.active_render = True
me_cube_008.materials.append(mat_black_metal)
me_cube_008.auto_texspace = False
me_cube_008.update()
me_cube_010 = bpy.data.meshes.new('Cube.010')
me_cube_010.from_pydata([(-0.4334, -3.35, 2.25), (-0.4334, -3.35, 2.7), (-0.4334, -3.363, 2.25), (-0.4334, -3.363, 2.7), (-0.4466, -3.35, 2.25), (-0.4466, -3.35, 2.7), (-0.4466, -3.363, 2.25), (-0.4466, -3.363, 2.7), (-0.4306, -3.347, 2.475), (-0.4306, -3.366, 2.475), (-0.4494, -3.366, 2.475), (-0.4494, -3.347, 2.475), (-0.4353, -3.352, 2.531), (-0.4353, -3.361, 2.531), (-0.4447, -3.361, 2.531), (-0.4447, -3.352, 2.531), (-0.4353, -3.361, 2.419), (-0.4447, -3.361, 2.419), (-0.4447, -3.352, 2.419), (-0.4353, -3.352, 2.419)], [], [(12, 1, 3, 13), (13, 3, 7, 14), (14, 7, 5, 15), (15, 5, 1, 12), (18, 11, 8, 19), (17, 10, 11, 18), (16, 9, 10, 17), (19, 8, 9, 16), (11, 15, 12, 8), (10, 14, 15, 11), (9, 13, 14, 10), (8, 12, 13, 9), (0, 19, 16, 2), (2, 16, 17, 6), (6, 17, 18, 4), (4, 18, 19, 0)])
_uv = me_cube_010.uv_layers.new(name='UVMap')
_uv.uv.foreach_set('vector', [0.5625, 0.0, 0.625, 0.0, 0.625, 0.25, 0.5625, 0.25, 0.5625, 0.25, 0.625, 0.25, 0.625, 0.5, 0.5625, 0.5, 0.5625, 0.5, 0.625, 0.5, 0.625, 0.75, 0.5625, 0.75, 0.5625, 0.75, 0.625, 0.75, 0.625, 1.0, 0.5625, 1.0, 0.4375, 0.75, 0.5, 0.75, 0.5, 1.0, 0.4375, 1.0, 0.4375, 0.5, 0.5, 0.5, 0.5, 0.75, 0.4375, 0.75, 0.4375, 0.25, 0.5, 0.25, 0.5, 0.5, 0.4375, 0.5, 0.4375, 0.0, 0.5, 0.0, 0.5, 0.25, 0.4375, 0.25, 0.5, 0.75, 0.5625, 0.75, 0.5625, 1.0, 0.5, 1.0, 0.5, 0.5, 0.5625, 0.5, 0.5625, 0.75, 0.5, 0.75, 0.5, 0.25, 0.5625, 0.25, 0.5625, 0.5, 0.5, 0.5, 0.5, 0.0, 0.5625, 0.0, 0.5625, 0.25, 0.5, 0.25, 0.375, 0.0, 0.4375, 0.0, 0.4375, 0.25, 0.375, 0.25, 0.375, 0.25, 0.4375, 0.25, 0.4375, 0.5, 0.375, 0.5, 0.375, 0.5, 0.4375, 0.5, 0.4375, 0.75, 0.375, 0.75, 0.375, 0.75, 0.4375, 0.75, 0.4375, 1.0, 0.375, 1.0])
_uv = me_cube_010.uv_layers.new(name='automap')
_uv.uv.foreach_set('vector', [0.1692, 0.5168, 0.4794, 0.5237, 0.4786, 0.5477, 0.1705, 0.534, 0.1709, 0.4648, 0.4789, 0.4539, 0.4795, 0.4772, 0.1695, 0.482, 0.1695, 0.482, 0.4795, 0.4772, 0.4797, 0.5005, 0.1689, 0.4994, 0.1689, 0.4994, 0.4797, 0.5005, 0.4794, 0.5237, 0.1692, 0.5168, -0.02283, 0.5007, 0.07302, 0.5, 0.07341, 0.5281, -0.02336, 0.518, -0.02312, 0.4832, 0.07264, 0.4719, 0.07302, 0.5, -0.02283, 0.5007, -0.02442, 0.466, 0.07232, 0.4404, 0.07264, 0.4719, -0.02312, 0.4832, -0.02336, 0.518, 0.07341, 0.5281, 0.07372, 0.5596, -0.02477, 0.5352, 0.07302, 0.5, 0.1689, 0.4994, 0.1692, 0.5168, 0.07341, 0.5281, 0.07264, 0.4719, 0.1695, 0.482, 0.1689, 0.4994, 0.07302, 0.5, 0.07232, 0.4404, 0.1709, 0.4648, 0.1695, 0.482, 0.07264, 0.4719, 0.07341, 0.5281, 0.1692, 0.5168, 0.1705, 0.534, 0.07372, 0.5596, -0.3331, 0.5223, -0.02336, 0.518, -0.02477, 0.5352, -0.3325, 0.5456, -0.332, 0.4526, -0.02442, 0.466, -0.02312, 0.4832, -0.3328, 0.4758, -0.3328, 0.4758, -0.02312, 0.4832, -0.02283, 0.5007, -0.3332, 0.4991, -0.3332, 0.4991, -0.02283, 0.5007, -0.02336, 0.518, -0.3331, 0.5223])
_uv.active_render = True
me_cube_010.materials.append(mat_black_metal)
me_cube_010.auto_texspace = False
me_cube_010.update()
me_cube_011 = bpy.data.meshes.new('Cube.011')
me_cube_011.from_pydata([(-0.4334, -3.363, 2.684), (-0.4334, -3.363, 2.7), (-0.4466, -3.363, 2.684), (-0.4466, -3.363, 2.7), (-0.4334, -2.25, 2.684), (-0.4334, -2.25, 2.7), (-0.4466, -2.25, 2.684), (-0.4466, -2.25, 2.7)], [], [(0, 1, 3, 2), (2, 3, 7, 6), (6, 7, 5, 4), (2, 6, 4, 0), (7, 3, 1, 5), (4, 5, 1, 0)])
_uv = me_cube_011.uv_layers.new(name='UVMap')
_uv.uv.foreach_set('vector', [0.375, 0.0, 0.625, 0.0, 0.625, 0.25, 0.375, 0.25, 0.375, 0.25, 0.625, 0.25, 0.625, 0.5, 0.375, 0.5, 0.375, 0.5, 0.625, 0.5, 0.625, 0.75, 0.375, 0.75, 0.125, 0.5, 0.375, 0.5, 0.375, 0.75, 0.125, 0.75, 0.625, 0.5, 0.875, 0.5, 0.875, 0.75, 0.625, 0.75, 0.375, 0.75, 0.625, 0.75, 0.625, 1.0, 0.375, 1.0])
_uv = me_cube_011.uv_layers.new(name='automap')
_uv.uv.foreach_set('vector', [-0.8219, 0.4629, -0.8148, 0.4629, -0.8148, 0.4764, -0.8219, 0.4764, 0.8407, 0.4765, 0.8407, 0.4933, -0.8219, 0.4933, -0.8219, 0.4765, -0.8147, 0.4629, -0.8076, 0.4629, -0.8076, 0.4764, -0.8147, 0.4764, 0.8407, 0.5371, -0.8219, 0.5371, -0.8219, 0.5236, 0.8407, 0.5236, -0.8219, 0.4933, 0.8407, 0.4933, 0.8407, 0.5068, -0.8219, 0.5068, -0.8219, 0.5236, -0.8219, 0.5068, 0.8407, 0.5068, 0.8407, 0.5236])
_uv.active_render = True
me_cube_011.materials.append(mat_black_metal)
me_cube_011.auto_texspace = False
me_cube_011.update()
me_plane = bpy.data.meshes.new('Plane')
me_plane.from_pydata([(-5.0, -5.0, 0.0), (5.0, -5.0, 0.0), (-5.0, 5.0, 0.0), (5.0, 5.0, 0.0)], [], [(0, 1, 3, 2)])
_uv = me_plane.uv_layers.new(name='UVMap')
_uv.uv.foreach_set('vector', [0.0, 0.0, 1.0, 0.0, 1.0, 1.0, 0.0, 1.0])
me_plane.update()
me_plane_001 = bpy.data.meshes.new('Plane.001')
me_plane_001.from_pydata([(-0.1, -0.1, 0.0), (7.451e-09, -0.1, 0.0), (-0.1, 0.1, 0.0), (7.451e-09, 0.1, 0.0)], [], [(0, 1, 3, 2)])
_uv = me_plane_001.uv_layers.new(name='UVMap')
_uv.uv.foreach_set('vector', [0.0, 0.0, 1.0, 0.0, 1.0, 1.0, 0.0, 1.0])
me_plane_001.update()

# ---- objects
ob_house = bpy.data.objects.new('House', me_cube)
ob_light = bpy.data.objects.new('Light', light_light)
ob_camera = bpy.data.objects.new('Camera', cam_camera)
ob_cube_001 = bpy.data.objects.new('Cube.001', me_cube_001)
ob_cube_002 = bpy.data.objects.new('Cube.002', me_cube_002)
ob_cube_003 = bpy.data.objects.new('Cube.003', me_cube_003)
ob_cube_004 = bpy.data.objects.new('Cube.004', me_cube_004)
ob_cube_005 = bpy.data.objects.new('Cube.005', me_cube_005)
ob_cube_006 = bpy.data.objects.new('Cube.006', me_cube_006)
ob_cube_007 = bpy.data.objects.new('Cube.007', me_cube_007)
ob_cube_008 = bpy.data.objects.new('Cube.008', me_cube_008)
ob_cube_009 = bpy.data.objects.new('Cube.009', me_cube_010)
ob_cube_010 = bpy.data.objects.new('Cube.010', me_cube_011)
ob_sun = bpy.data.objects.new('Sun', light_sun)
ob_plane = bpy.data.objects.new('Plane', me_plane)
ob_plane_001 = bpy.data.objects.new('Plane.001', me_plane_001)

# ---- transforms, parenting, visibility, modifiers, constraints
ob_house.location = (0.0, 0.0, 0.0)
ob_house.lock_rotations_4d = False
ob_house.empty_display_type = 'ARROWS'
ob_house.lineart.crease_threshold = 0.0
ob_light.location = (4.076, 1.005, 5.904)
ob_light.rotation_euler = (0.6503, 0.05522, 1.866)
ob_light.lock_rotations_4d = False
ob_light.empty_display_type = 'ARROWS'
ob_light.color = (0.0, 0.0, 0.0, 0.0)
ob_light.lineart.crease_threshold = 0.0
ob_camera.location = (7.359, -6.926, 4.958)
ob_camera.rotation_euler = (1.109, 0.0, 0.8149)
ob_camera.lock_rotations_4d = False
ob_camera.empty_display_type = 'ARROWS'
ob_camera.color = (0.0, 0.0, 0.0, 0.0)
ob_camera.display_type = 'WIRE'
ob_camera.lineart.crease_threshold = 0.0
ob_cube_001.location = (0.0, 0.0, 0.0)
_m = ob_cube_001.modifiers.new('Array', 'ARRAY')
_m.count = 20
_m.relative_offset_displace = (-10.2, 0.0, 0.0)
ob_cube_002.location = (0.0, 0.0, 0.0)
ob_cube_003.location = (0.0, 0.0, 0.0)
_m = ob_cube_003.modifiers.new('Array', 'ARRAY')
_m.count = 15
_m.relative_offset_displace = (0.0, 10.2, 0.0)
ob_cube_004.location = (0.0, 0.0, 0.0)
ob_cube_005.location = (0.0, 0.0, 0.0)
_m = ob_cube_005.modifiers.new('Array', 'ARRAY')
_m.count = 6
_m.relative_offset_displace = (10.2, 0.0, 0.0)
ob_cube_006.location = (0.0, 0.0, 0.0)
ob_cube_007.location = (0.0, 0.0, 0.0)
_m = ob_cube_007.modifiers.new('Array', 'ARRAY')
_m.count = 9
_m.relative_offset_displace = (0.0, 10.2, 0.0)
ob_cube_008.location = (0.0, 0.0, 0.0)
ob_cube_009.location = (0.0, 0.0, 0.0)
_m = ob_cube_009.modifiers.new('Array', 'ARRAY')
_m.count = 6
_m.relative_offset_displace = (0.0, 10.2, 0.0)
ob_cube_010.location = (0.0, 0.0, 0.0)
ob_sun.location = (-0.44, -3.357, 2.475)
ob_sun.rotation_euler = (0.4627, 0.3713, 0.3281)
ob_sun.scale = (0.375, 0.375, 0.375)
ob_plane.location = (0.0, 0.0, 0.0)
ob_plane_001.location = (10.0, 0.0, 0.0)
ob_plane_001.scale = (50.0, 500.0, 1.0)

# ---- collection membership
col_collection.objects.link(ob_house)
col_collection.objects.link(ob_light)
col_collection.objects.link(ob_camera)
col_collection.objects.link(ob_cube_001)
col_collection.objects.link(ob_cube_002)
col_collection.objects.link(ob_cube_003)
col_collection.objects.link(ob_cube_004)
col_collection.objects.link(ob_cube_005)
col_collection.objects.link(ob_cube_006)
col_collection.objects.link(ob_cube_007)
col_collection.objects.link(ob_cube_008)
col_collection.objects.link(ob_cube_009)
col_collection.objects.link(ob_cube_010)
col_collection.objects.link(ob_sun)
col_collection.objects.link(ob_plane)
col_collection.objects.link(ob_plane_001)

# ---- scene / render settings (as saved in the file)
scene.camera = ob_camera
scene.frame_start = 1; scene.frame_end = 250; scene.frame_set(1)
scene.render.engine = 'BLENDER_EEVEE_NEXT'
bpy.context.view_layer.update()
